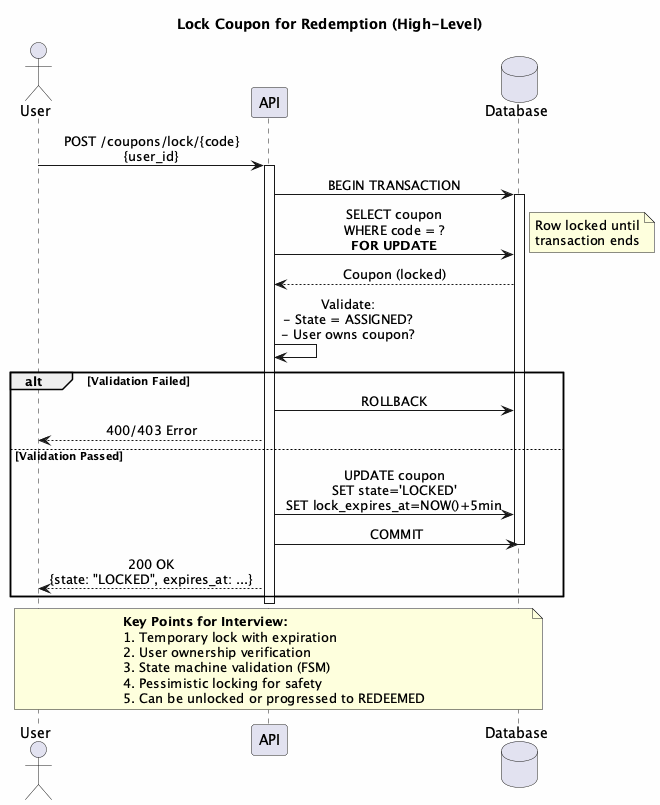

The diagram above was rendered by PlantUML. Its source (embedded in the PNG):
@startuml Lock Coupon
skinparam backgroundColor #FEFEFE
skinparam sequenceMessageAlign center

title Lock Coupon for Redemption (High-Level)

actor User
participant "API" as API
database "Database" as DB

User -> API : POST /coupons/lock/{code}\n{user_id}
activate API

API -> DB : BEGIN TRANSACTION
activate DB

API -> DB : SELECT coupon\nWHERE code = ?\n**FOR UPDATE**
note right
  Row locked until
  transaction ends
end note

DB --> API : Coupon (locked)

API -> API : Validate:\n- State = ASSIGNED?\n- User owns coupon?

alt Validation Failed
    API -> DB : ROLLBACK
    API --> User : 400/403 Error
else Validation Passed
    API -> DB : UPDATE coupon\nSET state='LOCKED'\nSET lock_expires_at=NOW()+5min
    
    API -> DB : COMMIT
    deactivate DB
    
    API --> User : 200 OK\n{state: "LOCKED", expires_at: ...}
end
deactivate API

note over User, DB
  **Key Points for Interview:**
  1. Temporary lock with expiration
  2. User ownership verification
  3. State machine validation (FSM)
  4. Pessimistic locking for safety
  5. Can be unlocked or progressed to REDEEMED
end note

@enduml